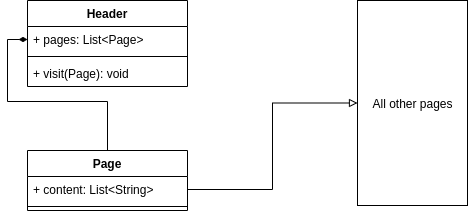

The diagram above was exported from draw.io. Its source (the exported page's mxGraphModel, read from the mxfile embedded in the PNG):
<mxGraphModel dx="1422" dy="733" grid="1" gridSize="10" guides="1" tooltips="1" connect="1" arrows="1" fold="1" page="1" pageScale="1" pageWidth="850" pageHeight="1100" math="0" shadow="0">
  <root>
    <mxCell id="0" />
    <mxCell id="1" parent="0" />
    <mxCell id="kgK3OvCx04ioinRGJCeX-14" style="edgeStyle=orthogonalEdgeStyle;rounded=0;orthogonalLoop=1;jettySize=auto;html=1;entryX=0;entryY=0.5;entryDx=0;entryDy=0;endArrow=diamondThin;endFill=1;" edge="1" parent="1" source="kgK3OvCx04ioinRGJCeX-5" target="kgK3OvCx04ioinRGJCeX-10">
      <mxGeometry relative="1" as="geometry" />
    </mxCell>
    <mxCell id="kgK3OvCx04ioinRGJCeX-5" value="Page" style="swimlane;fontStyle=1;align=center;verticalAlign=top;childLayout=stackLayout;horizontal=1;startSize=26;horizontalStack=0;resizeParent=1;resizeParentMax=0;resizeLast=0;collapsible=1;marginBottom=0;" vertex="1" parent="1">
      <mxGeometry x="60" y="200" width="160" height="60" as="geometry" />
    </mxCell>
    <mxCell id="kgK3OvCx04ioinRGJCeX-6" value="+ content: List&lt;String&gt;" style="text;strokeColor=none;fillColor=none;align=left;verticalAlign=top;spacingLeft=4;spacingRight=4;overflow=hidden;rotatable=0;points=[[0,0.5],[1,0.5]];portConstraint=eastwest;" vertex="1" parent="kgK3OvCx04ioinRGJCeX-5">
      <mxGeometry y="26" width="160" height="26" as="geometry" />
    </mxCell>
    <mxCell id="kgK3OvCx04ioinRGJCeX-7" value="" style="line;strokeWidth=1;fillColor=none;align=left;verticalAlign=middle;spacingTop=-1;spacingLeft=3;spacingRight=3;rotatable=0;labelPosition=right;points=[];portConstraint=eastwest;" vertex="1" parent="kgK3OvCx04ioinRGJCeX-5">
      <mxGeometry y="52" width="160" height="8" as="geometry" />
    </mxCell>
    <mxCell id="kgK3OvCx04ioinRGJCeX-9" value="Header" style="swimlane;fontStyle=1;align=center;verticalAlign=top;childLayout=stackLayout;horizontal=1;startSize=26;horizontalStack=0;resizeParent=1;resizeParentMax=0;resizeLast=0;collapsible=1;marginBottom=0;" vertex="1" parent="1">
      <mxGeometry x="60" y="50" width="160" height="86" as="geometry" />
    </mxCell>
    <mxCell id="kgK3OvCx04ioinRGJCeX-10" value="+ pages: List&lt;Page&gt;" style="text;strokeColor=none;fillColor=none;align=left;verticalAlign=top;spacingLeft=4;spacingRight=4;overflow=hidden;rotatable=0;points=[[0,0.5],[1,0.5]];portConstraint=eastwest;" vertex="1" parent="kgK3OvCx04ioinRGJCeX-9">
      <mxGeometry y="26" width="160" height="26" as="geometry" />
    </mxCell>
    <mxCell id="kgK3OvCx04ioinRGJCeX-11" value="" style="line;strokeWidth=1;fillColor=none;align=left;verticalAlign=middle;spacingTop=-1;spacingLeft=3;spacingRight=3;rotatable=0;labelPosition=right;points=[];portConstraint=eastwest;" vertex="1" parent="kgK3OvCx04ioinRGJCeX-9">
      <mxGeometry y="52" width="160" height="8" as="geometry" />
    </mxCell>
    <mxCell id="kgK3OvCx04ioinRGJCeX-12" value="+ visit(Page): void" style="text;strokeColor=none;fillColor=none;align=left;verticalAlign=top;spacingLeft=4;spacingRight=4;overflow=hidden;rotatable=0;points=[[0,0.5],[1,0.5]];portConstraint=eastwest;" vertex="1" parent="kgK3OvCx04ioinRGJCeX-9">
      <mxGeometry y="60" width="160" height="26" as="geometry" />
    </mxCell>
    <mxCell id="kgK3OvCx04ioinRGJCeX-15" value="All other pages" style="html=1;" vertex="1" parent="1">
      <mxGeometry x="390" y="50" width="110" height="205" as="geometry" />
    </mxCell>
    <mxCell id="kgK3OvCx04ioinRGJCeX-16" style="edgeStyle=orthogonalEdgeStyle;rounded=0;orthogonalLoop=1;jettySize=auto;html=1;entryX=0;entryY=0.5;entryDx=0;entryDy=0;endArrow=block;endFill=0;" edge="1" parent="1" source="kgK3OvCx04ioinRGJCeX-6" target="kgK3OvCx04ioinRGJCeX-15">
      <mxGeometry relative="1" as="geometry" />
    </mxCell>
  </root>
</mxGraphModel>